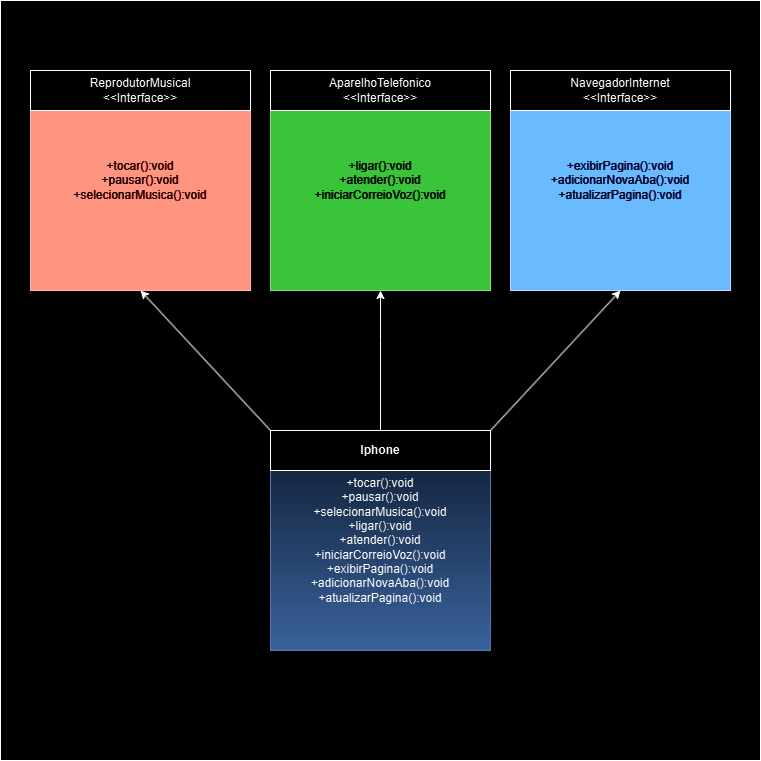

The diagram above was exported from draw.io. Its source (the exported page's mxGraphModel, read from the mxfile embedded in the PNG):
<mxGraphModel dx="1002" dy="1736" grid="1" gridSize="10" guides="1" tooltips="1" connect="1" arrows="0" fold="1" page="1" pageScale="1" pageWidth="827" pageHeight="1169" background="#FFFFFF" math="0" shadow="0">
  <root>
    <mxCell id="0" />
    <mxCell id="1" parent="0" />
    <mxCell id="VjM56FxGV3Tj1dn3DfsB-55" value="" style="whiteSpace=wrap;html=1;aspect=fixed;" parent="1" vertex="1">
      <mxGeometry x="20" y="-30" width="760" height="760" as="geometry" />
    </mxCell>
    <mxCell id="VjM56FxGV3Tj1dn3DfsB-2" value="+tocar():void&lt;div&gt;+pausar():void&lt;/div&gt;&lt;div&gt;+selecionarMusica():void&lt;/div&gt;" style="whiteSpace=wrap;html=1;aspect=fixed;align=center;fillColor=#e51400;fontColor=#ffffff;strokeColor=#B20000;" parent="1" vertex="1">
      <mxGeometry x="50" y="40" width="220" height="220" as="geometry" />
    </mxCell>
    <mxCell id="VjM56FxGV3Tj1dn3DfsB-3" value="+tocar():void&lt;div style=&quot;line-height: 120%;&quot;&gt;+pausar():void&lt;/div&gt;&lt;div style=&quot;line-height: 120%;&quot;&gt;+selecionarMusica():void&lt;/div&gt;&lt;div style=&quot;line-height: 120%;&quot;&gt;+ligar():void&lt;/div&gt;&lt;div style=&quot;line-height: 120%;&quot;&gt;+atender():void&lt;/div&gt;&lt;div style=&quot;line-height: 120%;&quot;&gt;+iniciarCorreioVoz():void&lt;/div&gt;&lt;div style=&quot;line-height: 120%;&quot;&gt;+exibirPagina():void&lt;/div&gt;&lt;div style=&quot;line-height: 120%;&quot;&gt;+adicionarNovaAba():void&lt;/div&gt;&lt;div style=&quot;line-height: 120%;&quot;&gt;+atualizarPagina():void&lt;/div&gt;" style="whiteSpace=wrap;html=1;aspect=fixed;fillColor=#dae8fc;align=center;strokeColor=#6c8ebf;gradientColor=#7ea6e0;" parent="1" vertex="1">
      <mxGeometry x="290" y="400" width="220" height="220" as="geometry" />
    </mxCell>
    <mxCell id="VjM56FxGV3Tj1dn3DfsB-7" value="+exibirPagina():void&lt;div&gt;+adicionarNovaAba():void&lt;/div&gt;&lt;div&gt;+atualizarPagina():void&lt;/div&gt;" style="whiteSpace=wrap;html=1;aspect=fixed;fillColor=#0050ef;fontColor=#ffffff;strokeColor=#001DBC;align=center;" parent="1" vertex="1">
      <mxGeometry x="530" y="40" width="220" height="220" as="geometry" />
    </mxCell>
    <mxCell id="VjM56FxGV3Tj1dn3DfsB-33" value="+ligar():voi&lt;span style=&quot;background-color: initial;&quot;&gt;d&lt;/span&gt;&lt;div&gt;&lt;span style=&quot;background-color: initial;&quot;&gt;+atender():void&lt;/span&gt;&lt;/div&gt;&lt;div&gt;&lt;span style=&quot;background-color: initial;&quot;&gt;+iniciarCorreioVoz():void&lt;/span&gt;&lt;/div&gt;" style="whiteSpace=wrap;html=1;aspect=fixed;fillColor=#008a00;fontColor=#ffffff;strokeColor=#005700;align=center;" parent="1" vertex="1">
      <mxGeometry x="290" y="40" width="220" height="220" as="geometry" />
    </mxCell>
    <mxCell id="VjM56FxGV3Tj1dn3DfsB-34" value="ReprodutorMusical&lt;div&gt;&amp;lt;&amp;lt;Interface&amp;gt;&amp;gt;&lt;/div&gt;" style="rounded=0;whiteSpace=wrap;html=1;" parent="1" vertex="1">
      <mxGeometry x="50" y="40" width="220" height="40" as="geometry" />
    </mxCell>
    <mxCell id="VjM56FxGV3Tj1dn3DfsB-35" value="AparelhoTelefonico&lt;div&gt;&amp;lt;&amp;lt;Interface&amp;gt;&amp;gt;&lt;/div&gt;" style="rounded=0;whiteSpace=wrap;html=1;" parent="1" vertex="1">
      <mxGeometry x="290" y="40" width="220" height="40" as="geometry" />
    </mxCell>
    <mxCell id="VjM56FxGV3Tj1dn3DfsB-36" value="NavegadorInternet&lt;div&gt;&amp;lt;&amp;lt;Interface&amp;gt;&amp;gt;&lt;/div&gt;" style="rounded=0;whiteSpace=wrap;html=1;" parent="1" vertex="1">
      <mxGeometry x="530" y="40" width="220" height="40" as="geometry" />
    </mxCell>
    <mxCell id="VjM56FxGV3Tj1dn3DfsB-37" value="&lt;font style=&quot;font-size: 12px;&quot;&gt;&lt;b&gt;Iphone&lt;/b&gt;&lt;/font&gt;" style="rounded=0;whiteSpace=wrap;html=1;" parent="1" vertex="1">
      <mxGeometry x="290" y="400" width="220" height="40" as="geometry" />
    </mxCell>
    <mxCell id="VjM56FxGV3Tj1dn3DfsB-45" value="" style="endArrow=classic;html=1;rounded=0;exitX=1;exitY=0;exitDx=0;exitDy=0;entryX=0.5;entryY=1;entryDx=0;entryDy=0;" parent="1" source="VjM56FxGV3Tj1dn3DfsB-3" target="VjM56FxGV3Tj1dn3DfsB-7" edge="1">
      <mxGeometry width="50" height="50" relative="1" as="geometry">
        <mxPoint x="390" y="320" as="sourcePoint" />
        <mxPoint x="440" y="270" as="targetPoint" />
      </mxGeometry>
    </mxCell>
    <mxCell id="VjM56FxGV3Tj1dn3DfsB-46" value="" style="endArrow=classic;html=1;rounded=0;exitX=0;exitY=0;exitDx=0;exitDy=0;entryX=0.5;entryY=1;entryDx=0;entryDy=0;" parent="1" source="VjM56FxGV3Tj1dn3DfsB-3" target="VjM56FxGV3Tj1dn3DfsB-2" edge="1">
      <mxGeometry width="50" height="50" relative="1" as="geometry">
        <mxPoint x="310" y="370" as="sourcePoint" />
        <mxPoint x="360" y="320" as="targetPoint" />
      </mxGeometry>
    </mxCell>
    <mxCell id="VjM56FxGV3Tj1dn3DfsB-48" value="" style="endArrow=classic;html=1;rounded=0;exitX=0.5;exitY=0;exitDx=0;exitDy=0;" parent="1" source="VjM56FxGV3Tj1dn3DfsB-37" target="VjM56FxGV3Tj1dn3DfsB-33" edge="1">
      <mxGeometry width="50" height="50" relative="1" as="geometry">
        <mxPoint x="410" y="400" as="sourcePoint" />
        <mxPoint x="400" y="204" as="targetPoint" />
        <Array as="points">
          <mxPoint x="400" y="310" />
        </Array>
      </mxGeometry>
    </mxCell>
  </root>
</mxGraphModel>